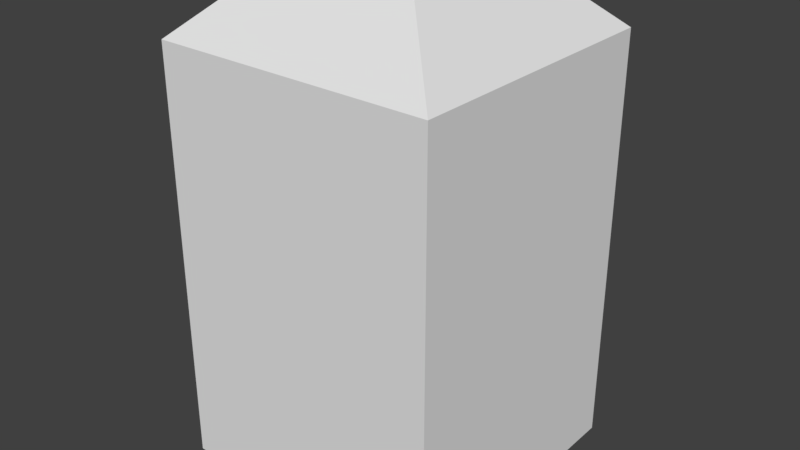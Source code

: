# Source: bina21332121.blend  (saved by Blender 2.79.0; exported with 4.5.12 LTS)
import bpy
from mathutils import Matrix  # noqa: F401  (used for matrix-valued properties, if any)

bpy.ops.wm.read_factory_settings(use_empty=True)
scene = bpy.context.scene
scene.name = 'Scene'

# ---- collections
col_collection_1 = bpy.data.collections.new('Collection 1'); scene.collection.children.link(col_collection_1)

# ---- materials (node trees are filled in below, after node groups)
mat_material = bpy.data.materials.new('Material')
mat_material.alpha_threshold = 0.0
mat_material.use_transparent_shadow = False
mat_material.roughness = 0.5
mat_material.line_color = (0.0, 0.0, 0.0, 1.0)
mat_material_001 = bpy.data.materials.new('Material.001')
mat_material_001.alpha_threshold = 0.0
mat_material_001.use_transparent_shadow = False
mat_material_001.roughness = 0.5

# ---- material node trees

# ---- world
world_world = bpy.data.worlds.new('World'); scene.world = world_world
world_world.color = (0.05088, 0.05088, 0.05088)
world_world.use_sun_shadow = False
world_world.sun_shadow_jitter_overblur = 0.0
world_world.cycles.sampling_method = 'MANUAL'

# ---- meshes
me_cube = bpy.data.meshes.new('Cube')
me_cube.from_pydata([(1.0, 1.857, 3.349), (1.0, 1.857, -1.0), (1.0, -1.0, 3.349), (1.0, -1.0, -1.0), (-1.892, 1.857, 3.349), (-1.892, 1.857, -1.0), (-1.892, -1.0, 3.349), (-1.892, -1.0, -1.0), (0.3148, 1.18, 3.979), (0.3148, -0.323, 3.979), (-1.207, 1.18, 3.979), (-1.207, -0.323, 3.979)], [], [(5, 1, 3, 7), (7, 6, 4, 5), (4, 6, 11, 10), (1, 0, 2, 3), (5, 4, 0, 1), (3, 2, 6, 7), (8, 10, 11, 9), (2, 0, 8, 9), (0, 4, 10, 8), (6, 2, 9, 11)])
_uv = me_cube.uv_layers.new(name='UVMap')
_uv.uv.foreach_set('vector', [0.0, 0.0, 0.0, 0.0, 0.0, 0.0, 0.0, 0.0, 0.9999, 0.0001, 0.9999, 0.9999, 0.0001001, 0.9999, 9.984e-05, 0.0001001, 0.9479, 1.363, -0.9702, 1.363, -0.5158, 0.8115, 0.4934, 0.8115, 0.9999, 9.998e-05, 0.9999, 0.9999, 0.0001, 0.9999, 9.998e-05, 9.998e-05, 0.9999, 0.0001, 0.9999, 0.9999, 0.0001001, 0.9999, 9.984e-05, 0.0001001, 0.9999, 9.998e-05, 0.9999, 0.9999, 0.0001, 0.9999, 9.998e-05, 9.998e-05, 1.97, 1.702, 0.9489, 1.702, 0.9489, 0.8115, 1.97, 0.8115, -0.9702, 0.2593, 0.9479, 0.2593, 0.4934, 0.8104, -0.5158, 0.8104, 0.971, -0.2903, -0.9702, -0.2903, -0.5103, -0.8379, 0.5111, -0.8379, -0.9702, -0.2893, 0.971, -0.2893, 0.5111, 0.2583, -0.5103, 0.2583])
me_cube.materials.append(mat_material)
me_cube.materials.append(mat_material_001)
me_cube.use_remesh_preserve_volume = False
me_cube.use_remesh_preserve_attributes = False
me_cube.use_mirror_vertex_groups = False
me_cube.update()

# ---- objects
ob_cube = bpy.data.objects.new('Cube', me_cube)

# ---- transforms, parenting, visibility, modifiers, constraints
ob_cube.location = (0.0, 0.0, 0.0)
ob_cube.lock_rotations_4d = False
ob_cube.empty_display_type = 'ARROWS'
ob_cube.lineart.crease_threshold = 0.0

# ---- collection membership
col_collection_1.objects.link(ob_cube)

# ---- scene / render settings (as saved in the file)
scene.frame_start = 1; scene.frame_end = 250; scene.frame_set(1)
scene.render.engine = 'BLENDER_EEVEE_NEXT'
scene.render.resolution_percentage = 50
scene.render.dither_intensity = 0.0
scene.cycles.use_denoising = False
scene.cycles.samples = 128
scene.cycles.sampling_pattern = 'TABULATED_SOBOL'
scene.cycles.use_adaptive_sampling = False
scene.cycles.use_light_tree = False
scene.cycles.blur_glossy = 0.0
scene.cycles.sample_clamp_indirect = 0.0
scene.view_settings.view_transform = 'Standard'
bpy.context.view_layer.update()

# ---- added for rendering (the .blend has no active camera and no usable light): camera, sun
cam_auto = bpy.data.cameras.new('AutoCamera')
cam_auto.lens = 50.0
cam_auto.sensor_width = 36.0
cam_auto.clip_end = 1000.0
ob_auto_camera = bpy.data.objects.new('AutoCamera', cam_auto)
scene.collection.objects.link(ob_auto_camera)
ob_auto_camera.location = (5.501, -6.70763, 6.24681)
ob_auto_camera.rotation_euler = (1.09748, -7.21219e-08, 0.694738)
scene.camera = ob_auto_camera
light_auto_sun = bpy.data.lights.new('AutoSun', 'SUN')
light_auto_sun.energy = 3.0
light_auto_sun.angle = 0.0523599
ob_auto_sun = bpy.data.objects.new('AutoSun', light_auto_sun)
scene.collection.objects.link(ob_auto_sun)
ob_auto_sun.rotation_euler = (0.872665, 0.174533, 0.523599)
bpy.context.view_layer.update()
